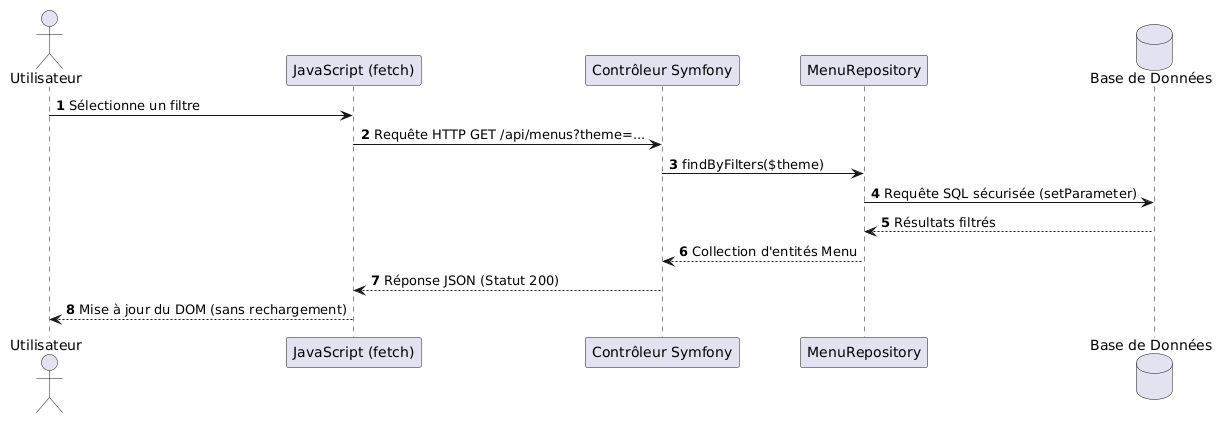

The diagram above was rendered by PlantUML. Its source (embedded in the PNG):
@startuml
autonumber

actor Utilisateur as U
participant "JavaScript (fetch)" as JS
participant "Contrôleur Symfony" as C
participant "MenuRepository" as R
database "Base de Données" as BDD

U -> JS : Sélectionne un filtre
JS -> C : Requête HTTP GET /api/menus?theme=...
C -> R : findByFilters($theme)
R -> BDD : Requête SQL sécurisée (setParameter)
BDD --> R : Résultats filtrés
R --> C : Collection d'entités Menu
C --> JS : Réponse JSON (Statut 200)
JS --> U : Mise à jour du DOM (sans rechargement)
@enduml